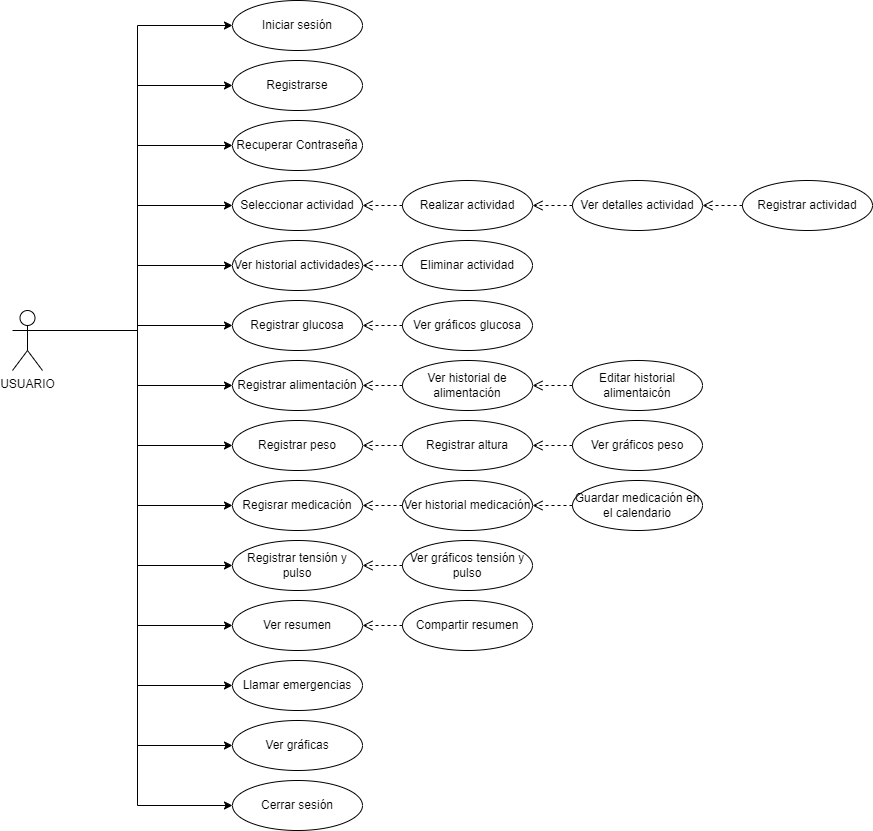

The diagram above was exported from draw.io. Its source (the exported page's mxGraphModel, read from the mxfile embedded in the PNG):
<mxGraphModel dx="3462" dy="1787" grid="1" gridSize="10" guides="1" tooltips="1" connect="1" arrows="1" fold="1" page="1" pageScale="1" pageWidth="827" pageHeight="1169" math="0" shadow="0">
  <root>
    <mxCell id="0" />
    <mxCell id="1" parent="0" />
    <mxCell id="5CXv-RjiL0KrmXFOa_hq-29" style="edgeStyle=orthogonalEdgeStyle;rounded=0;orthogonalLoop=1;jettySize=auto;html=1;exitX=1;exitY=0.3333333333333333;exitDx=0;exitDy=0;exitPerimeter=0;entryX=0;entryY=0.5;entryDx=0;entryDy=0;" edge="1" parent="1" source="5CXv-RjiL0KrmXFOa_hq-1" target="5CXv-RjiL0KrmXFOa_hq-2">
      <mxGeometry relative="1" as="geometry" />
    </mxCell>
    <mxCell id="5CXv-RjiL0KrmXFOa_hq-30" style="edgeStyle=orthogonalEdgeStyle;rounded=0;orthogonalLoop=1;jettySize=auto;html=1;exitX=1;exitY=0.3333333333333333;exitDx=0;exitDy=0;exitPerimeter=0;entryX=0;entryY=0.5;entryDx=0;entryDy=0;" edge="1" parent="1" source="5CXv-RjiL0KrmXFOa_hq-1" target="5CXv-RjiL0KrmXFOa_hq-3">
      <mxGeometry relative="1" as="geometry" />
    </mxCell>
    <mxCell id="5CXv-RjiL0KrmXFOa_hq-31" style="edgeStyle=orthogonalEdgeStyle;rounded=0;orthogonalLoop=1;jettySize=auto;html=1;exitX=1;exitY=0.3333333333333333;exitDx=0;exitDy=0;exitPerimeter=0;entryX=0;entryY=0.5;entryDx=0;entryDy=0;" edge="1" parent="1" source="5CXv-RjiL0KrmXFOa_hq-1" target="5CXv-RjiL0KrmXFOa_hq-4">
      <mxGeometry relative="1" as="geometry" />
    </mxCell>
    <mxCell id="5CXv-RjiL0KrmXFOa_hq-32" style="edgeStyle=orthogonalEdgeStyle;rounded=0;orthogonalLoop=1;jettySize=auto;html=1;exitX=1;exitY=0.3333333333333333;exitDx=0;exitDy=0;exitPerimeter=0;entryX=0;entryY=0.5;entryDx=0;entryDy=0;" edge="1" parent="1" source="5CXv-RjiL0KrmXFOa_hq-1" target="5CXv-RjiL0KrmXFOa_hq-5">
      <mxGeometry relative="1" as="geometry" />
    </mxCell>
    <mxCell id="5CXv-RjiL0KrmXFOa_hq-33" style="edgeStyle=orthogonalEdgeStyle;rounded=0;orthogonalLoop=1;jettySize=auto;html=1;exitX=1;exitY=0.3333333333333333;exitDx=0;exitDy=0;exitPerimeter=0;entryX=0;entryY=0.5;entryDx=0;entryDy=0;" edge="1" parent="1" source="5CXv-RjiL0KrmXFOa_hq-1" target="5CXv-RjiL0KrmXFOa_hq-7">
      <mxGeometry relative="1" as="geometry" />
    </mxCell>
    <mxCell id="5CXv-RjiL0KrmXFOa_hq-34" style="edgeStyle=orthogonalEdgeStyle;rounded=0;orthogonalLoop=1;jettySize=auto;html=1;exitX=1;exitY=0.3333333333333333;exitDx=0;exitDy=0;exitPerimeter=0;entryX=0;entryY=0.5;entryDx=0;entryDy=0;" edge="1" parent="1" source="5CXv-RjiL0KrmXFOa_hq-1" target="5CXv-RjiL0KrmXFOa_hq-17">
      <mxGeometry relative="1" as="geometry" />
    </mxCell>
    <mxCell id="5CXv-RjiL0KrmXFOa_hq-35" style="edgeStyle=orthogonalEdgeStyle;rounded=0;orthogonalLoop=1;jettySize=auto;html=1;exitX=1;exitY=0.3333333333333333;exitDx=0;exitDy=0;exitPerimeter=0;entryX=0;entryY=0.5;entryDx=0;entryDy=0;" edge="1" parent="1" source="5CXv-RjiL0KrmXFOa_hq-1" target="5CXv-RjiL0KrmXFOa_hq-19">
      <mxGeometry relative="1" as="geometry" />
    </mxCell>
    <mxCell id="5CXv-RjiL0KrmXFOa_hq-36" style="edgeStyle=orthogonalEdgeStyle;rounded=0;orthogonalLoop=1;jettySize=auto;html=1;exitX=1;exitY=0.3333333333333333;exitDx=0;exitDy=0;exitPerimeter=0;entryX=0;entryY=0.5;entryDx=0;entryDy=0;" edge="1" parent="1" source="5CXv-RjiL0KrmXFOa_hq-1" target="5CXv-RjiL0KrmXFOa_hq-8">
      <mxGeometry relative="1" as="geometry" />
    </mxCell>
    <mxCell id="5CXv-RjiL0KrmXFOa_hq-37" style="edgeStyle=orthogonalEdgeStyle;rounded=0;orthogonalLoop=1;jettySize=auto;html=1;exitX=1;exitY=0.3333333333333333;exitDx=0;exitDy=0;exitPerimeter=0;entryX=0;entryY=0.5;entryDx=0;entryDy=0;" edge="1" parent="1" source="5CXv-RjiL0KrmXFOa_hq-1" target="5CXv-RjiL0KrmXFOa_hq-22">
      <mxGeometry relative="1" as="geometry" />
    </mxCell>
    <mxCell id="5CXv-RjiL0KrmXFOa_hq-38" style="edgeStyle=orthogonalEdgeStyle;rounded=0;orthogonalLoop=1;jettySize=auto;html=1;exitX=1;exitY=0.3333333333333333;exitDx=0;exitDy=0;exitPerimeter=0;entryX=0;entryY=0.5;entryDx=0;entryDy=0;" edge="1" parent="1" source="5CXv-RjiL0KrmXFOa_hq-1" target="5CXv-RjiL0KrmXFOa_hq-15">
      <mxGeometry relative="1" as="geometry" />
    </mxCell>
    <mxCell id="5CXv-RjiL0KrmXFOa_hq-39" style="edgeStyle=orthogonalEdgeStyle;rounded=0;orthogonalLoop=1;jettySize=auto;html=1;exitX=1;exitY=0.3333333333333333;exitDx=0;exitDy=0;exitPerimeter=0;entryX=0;entryY=0.5;entryDx=0;entryDy=0;" edge="1" parent="1" source="5CXv-RjiL0KrmXFOa_hq-1" target="5CXv-RjiL0KrmXFOa_hq-25">
      <mxGeometry relative="1" as="geometry" />
    </mxCell>
    <mxCell id="5CXv-RjiL0KrmXFOa_hq-40" style="edgeStyle=orthogonalEdgeStyle;rounded=0;orthogonalLoop=1;jettySize=auto;html=1;exitX=1;exitY=0.3333333333333333;exitDx=0;exitDy=0;exitPerimeter=0;entryX=0;entryY=0.5;entryDx=0;entryDy=0;" edge="1" parent="1" source="5CXv-RjiL0KrmXFOa_hq-1" target="5CXv-RjiL0KrmXFOa_hq-27">
      <mxGeometry relative="1" as="geometry" />
    </mxCell>
    <mxCell id="5CXv-RjiL0KrmXFOa_hq-41" style="edgeStyle=orthogonalEdgeStyle;rounded=0;orthogonalLoop=1;jettySize=auto;html=1;exitX=1;exitY=0.3333333333333333;exitDx=0;exitDy=0;exitPerimeter=0;entryX=0;entryY=0.5;entryDx=0;entryDy=0;" edge="1" parent="1" source="5CXv-RjiL0KrmXFOa_hq-1" target="5CXv-RjiL0KrmXFOa_hq-28">
      <mxGeometry relative="1" as="geometry" />
    </mxCell>
    <mxCell id="5CXv-RjiL0KrmXFOa_hq-43" style="edgeStyle=orthogonalEdgeStyle;rounded=0;orthogonalLoop=1;jettySize=auto;html=1;exitX=1;exitY=0.3333333333333333;exitDx=0;exitDy=0;exitPerimeter=0;entryX=0;entryY=0.5;entryDx=0;entryDy=0;" edge="1" parent="1" source="5CXv-RjiL0KrmXFOa_hq-1" target="5CXv-RjiL0KrmXFOa_hq-42">
      <mxGeometry relative="1" as="geometry" />
    </mxCell>
    <mxCell id="5CXv-RjiL0KrmXFOa_hq-1" value="USUARIO" style="shape=umlActor;verticalLabelPosition=bottom;verticalAlign=top;html=1;" vertex="1" parent="1">
      <mxGeometry x="-1490" y="-310" width="30" height="60" as="geometry" />
    </mxCell>
    <mxCell id="5CXv-RjiL0KrmXFOa_hq-2" value="Iniciar sesión" style="ellipse;whiteSpace=wrap;html=1;" vertex="1" parent="1">
      <mxGeometry x="-1270" y="-620" width="130" height="50" as="geometry" />
    </mxCell>
    <mxCell id="5CXv-RjiL0KrmXFOa_hq-3" value="&lt;div&gt;Registrarse&lt;/div&gt;" style="ellipse;whiteSpace=wrap;html=1;" vertex="1" parent="1">
      <mxGeometry x="-1270" y="-560" width="130" height="50" as="geometry" />
    </mxCell>
    <mxCell id="5CXv-RjiL0KrmXFOa_hq-4" value="&lt;div&gt;Recuperar Contraseña&lt;/div&gt;" style="ellipse;whiteSpace=wrap;html=1;" vertex="1" parent="1">
      <mxGeometry x="-1270" y="-500" width="130" height="50" as="geometry" />
    </mxCell>
    <mxCell id="5CXv-RjiL0KrmXFOa_hq-5" value="&lt;div&gt;Seleccionar actividad&lt;/div&gt;" style="ellipse;whiteSpace=wrap;html=1;" vertex="1" parent="1">
      <mxGeometry x="-1270" y="-440" width="130" height="50" as="geometry" />
    </mxCell>
    <mxCell id="5CXv-RjiL0KrmXFOa_hq-6" value="&lt;div&gt;Ver detalles actividad&lt;/div&gt;" style="ellipse;whiteSpace=wrap;html=1;" vertex="1" parent="1">
      <mxGeometry x="-930" y="-440" width="130" height="50" as="geometry" />
    </mxCell>
    <mxCell id="5CXv-RjiL0KrmXFOa_hq-7" value="&lt;div&gt;Ver historial actividades&lt;/div&gt;" style="ellipse;whiteSpace=wrap;html=1;" vertex="1" parent="1">
      <mxGeometry x="-1270" y="-380" width="130" height="50" as="geometry" />
    </mxCell>
    <mxCell id="5CXv-RjiL0KrmXFOa_hq-8" value="&lt;div&gt;Registrar peso&lt;/div&gt;" style="ellipse;whiteSpace=wrap;html=1;" vertex="1" parent="1">
      <mxGeometry x="-1270" y="-200" width="130" height="50" as="geometry" />
    </mxCell>
    <mxCell id="5CXv-RjiL0KrmXFOa_hq-9" value="&lt;div&gt;Registrar actividad&lt;/div&gt;" style="ellipse;whiteSpace=wrap;html=1;" vertex="1" parent="1">
      <mxGeometry x="-760" y="-440" width="130" height="50" as="geometry" />
    </mxCell>
    <mxCell id="5CXv-RjiL0KrmXFOa_hq-10" value="&lt;div&gt;Realizar actividad&lt;/div&gt;" style="ellipse;whiteSpace=wrap;html=1;" vertex="1" parent="1">
      <mxGeometry x="-1100" y="-440" width="130" height="50" as="geometry" />
    </mxCell>
    <mxCell id="5CXv-RjiL0KrmXFOa_hq-11" style="edgeStyle=orthogonalEdgeStyle;rounded=0;orthogonalLoop=1;jettySize=auto;html=1;exitX=0.5;exitY=1;exitDx=0;exitDy=0;" edge="1" parent="1" source="5CXv-RjiL0KrmXFOa_hq-10" target="5CXv-RjiL0KrmXFOa_hq-10">
      <mxGeometry relative="1" as="geometry" />
    </mxCell>
    <mxCell id="5CXv-RjiL0KrmXFOa_hq-12" value="&lt;div&gt;Eliminar actividad&lt;/div&gt;" style="ellipse;whiteSpace=wrap;html=1;" vertex="1" parent="1">
      <mxGeometry x="-1100" y="-380" width="130" height="50" as="geometry" />
    </mxCell>
    <mxCell id="5CXv-RjiL0KrmXFOa_hq-13" value="&lt;div&gt;Ver gráficos peso&lt;/div&gt;" style="ellipse;whiteSpace=wrap;html=1;" vertex="1" parent="1">
      <mxGeometry x="-930" y="-200" width="130" height="50" as="geometry" />
    </mxCell>
    <mxCell id="5CXv-RjiL0KrmXFOa_hq-14" value="&lt;div&gt;Registrar altura&lt;/div&gt;" style="ellipse;whiteSpace=wrap;html=1;" vertex="1" parent="1">
      <mxGeometry x="-1100" y="-200" width="130" height="50" as="geometry" />
    </mxCell>
    <mxCell id="5CXv-RjiL0KrmXFOa_hq-15" value="&lt;div&gt;Registrar tensión y pulso&lt;/div&gt;" style="ellipse;whiteSpace=wrap;html=1;" vertex="1" parent="1">
      <mxGeometry x="-1270" y="-80" width="130" height="50" as="geometry" />
    </mxCell>
    <mxCell id="5CXv-RjiL0KrmXFOa_hq-16" value="&lt;div&gt;Ver gráficos tensión y pulso&lt;/div&gt;" style="ellipse;whiteSpace=wrap;html=1;" vertex="1" parent="1">
      <mxGeometry x="-1100" y="-80" width="130" height="50" as="geometry" />
    </mxCell>
    <mxCell id="5CXv-RjiL0KrmXFOa_hq-17" value="&lt;div&gt;Registrar glucosa&lt;/div&gt;" style="ellipse;whiteSpace=wrap;html=1;" vertex="1" parent="1">
      <mxGeometry x="-1270" y="-320" width="130" height="50" as="geometry" />
    </mxCell>
    <mxCell id="5CXv-RjiL0KrmXFOa_hq-18" value="&lt;div&gt;Ver gráficos glucosa&lt;/div&gt;" style="ellipse;whiteSpace=wrap;html=1;" vertex="1" parent="1">
      <mxGeometry x="-1100" y="-320" width="130" height="50" as="geometry" />
    </mxCell>
    <mxCell id="5CXv-RjiL0KrmXFOa_hq-19" value="&lt;div&gt;Registrar alimentación&lt;/div&gt;" style="ellipse;whiteSpace=wrap;html=1;" vertex="1" parent="1">
      <mxGeometry x="-1270" y="-260" width="130" height="50" as="geometry" />
    </mxCell>
    <mxCell id="5CXv-RjiL0KrmXFOa_hq-20" value="&lt;div&gt;Ver historial de alimentación&lt;/div&gt;" style="ellipse;whiteSpace=wrap;html=1;" vertex="1" parent="1">
      <mxGeometry x="-1100" y="-260" width="130" height="50" as="geometry" />
    </mxCell>
    <mxCell id="5CXv-RjiL0KrmXFOa_hq-21" value="&lt;div&gt;Editar historial alimentaicón&lt;/div&gt;" style="ellipse;whiteSpace=wrap;html=1;" vertex="1" parent="1">
      <mxGeometry x="-930" y="-260" width="130" height="50" as="geometry" />
    </mxCell>
    <mxCell id="5CXv-RjiL0KrmXFOa_hq-22" value="&lt;div&gt;Regisrar medicación&lt;/div&gt;" style="ellipse;whiteSpace=wrap;html=1;" vertex="1" parent="1">
      <mxGeometry x="-1270" y="-140" width="130" height="50" as="geometry" />
    </mxCell>
    <mxCell id="5CXv-RjiL0KrmXFOa_hq-23" value="&lt;div&gt;Ver historial medicación&lt;/div&gt;" style="ellipse;whiteSpace=wrap;html=1;" vertex="1" parent="1">
      <mxGeometry x="-1100" y="-140" width="130" height="50" as="geometry" />
    </mxCell>
    <mxCell id="5CXv-RjiL0KrmXFOa_hq-24" value="&lt;div&gt;Guardar medicación en el calendario&lt;/div&gt;" style="ellipse;whiteSpace=wrap;html=1;" vertex="1" parent="1">
      <mxGeometry x="-930" y="-140" width="130" height="50" as="geometry" />
    </mxCell>
    <mxCell id="5CXv-RjiL0KrmXFOa_hq-25" value="&lt;div&gt;Ver resumen&lt;/div&gt;" style="ellipse;whiteSpace=wrap;html=1;" vertex="1" parent="1">
      <mxGeometry x="-1270" y="-20" width="130" height="50" as="geometry" />
    </mxCell>
    <mxCell id="5CXv-RjiL0KrmXFOa_hq-26" value="&lt;div&gt;Compartir resumen&lt;/div&gt;" style="ellipse;whiteSpace=wrap;html=1;" vertex="1" parent="1">
      <mxGeometry x="-1100" y="-20" width="130" height="50" as="geometry" />
    </mxCell>
    <mxCell id="5CXv-RjiL0KrmXFOa_hq-27" value="&lt;div&gt;Llamar emergencias&lt;/div&gt;" style="ellipse;whiteSpace=wrap;html=1;" vertex="1" parent="1">
      <mxGeometry x="-1270" y="40" width="130" height="50" as="geometry" />
    </mxCell>
    <mxCell id="5CXv-RjiL0KrmXFOa_hq-28" value="&lt;div&gt;Ver gráficas&lt;/div&gt;" style="ellipse;whiteSpace=wrap;html=1;" vertex="1" parent="1">
      <mxGeometry x="-1270" y="100" width="130" height="50" as="geometry" />
    </mxCell>
    <mxCell id="5CXv-RjiL0KrmXFOa_hq-42" value="Cerrar sesión" style="ellipse;whiteSpace=wrap;html=1;" vertex="1" parent="1">
      <mxGeometry x="-1270" y="160" width="130" height="50" as="geometry" />
    </mxCell>
    <mxCell id="5CXv-RjiL0KrmXFOa_hq-45" value="" style="html=1;verticalAlign=bottom;endArrow=open;dashed=1;endSize=8;curved=0;rounded=0;exitX=0;exitY=0.5;exitDx=0;exitDy=0;entryX=1;entryY=0.5;entryDx=0;entryDy=0;" edge="1" parent="1" source="5CXv-RjiL0KrmXFOa_hq-10" target="5CXv-RjiL0KrmXFOa_hq-5">
      <mxGeometry relative="1" as="geometry">
        <mxPoint x="-1430" y="-110" as="sourcePoint" />
        <mxPoint x="-1510" y="-110" as="targetPoint" />
      </mxGeometry>
    </mxCell>
    <mxCell id="5CXv-RjiL0KrmXFOa_hq-46" value="" style="html=1;verticalAlign=bottom;endArrow=open;dashed=1;endSize=8;curved=0;rounded=0;exitX=0;exitY=0.5;exitDx=0;exitDy=0;entryX=1;entryY=0.5;entryDx=0;entryDy=0;" edge="1" parent="1" source="5CXv-RjiL0KrmXFOa_hq-6" target="5CXv-RjiL0KrmXFOa_hq-10">
      <mxGeometry relative="1" as="geometry">
        <mxPoint x="-1420" y="-100" as="sourcePoint" />
        <mxPoint x="-1500" y="-100" as="targetPoint" />
      </mxGeometry>
    </mxCell>
    <mxCell id="5CXv-RjiL0KrmXFOa_hq-47" value="" style="html=1;verticalAlign=bottom;endArrow=open;dashed=1;endSize=8;curved=0;rounded=0;exitX=0;exitY=0.5;exitDx=0;exitDy=0;entryX=1;entryY=0.5;entryDx=0;entryDy=0;" edge="1" parent="1" source="5CXv-RjiL0KrmXFOa_hq-9" target="5CXv-RjiL0KrmXFOa_hq-6">
      <mxGeometry relative="1" as="geometry">
        <mxPoint x="-1410" y="-90" as="sourcePoint" />
        <mxPoint x="-1490" y="-90" as="targetPoint" />
      </mxGeometry>
    </mxCell>
    <mxCell id="5CXv-RjiL0KrmXFOa_hq-48" value="" style="html=1;verticalAlign=bottom;endArrow=open;dashed=1;endSize=8;curved=0;rounded=0;exitX=0;exitY=0.5;exitDx=0;exitDy=0;entryX=1;entryY=0.5;entryDx=0;entryDy=0;" edge="1" parent="1" source="5CXv-RjiL0KrmXFOa_hq-20" target="5CXv-RjiL0KrmXFOa_hq-19">
      <mxGeometry relative="1" as="geometry">
        <mxPoint x="-1400" y="-80" as="sourcePoint" />
        <mxPoint x="-1480" y="-80" as="targetPoint" />
      </mxGeometry>
    </mxCell>
    <mxCell id="5CXv-RjiL0KrmXFOa_hq-49" value="" style="html=1;verticalAlign=bottom;endArrow=open;dashed=1;endSize=8;curved=0;rounded=0;exitX=0;exitY=0.5;exitDx=0;exitDy=0;" edge="1" parent="1" source="5CXv-RjiL0KrmXFOa_hq-12" target="5CXv-RjiL0KrmXFOa_hq-7">
      <mxGeometry relative="1" as="geometry">
        <mxPoint x="-1390" y="-70" as="sourcePoint" />
        <mxPoint x="-1470" y="-70" as="targetPoint" />
      </mxGeometry>
    </mxCell>
    <mxCell id="5CXv-RjiL0KrmXFOa_hq-50" value="" style="html=1;verticalAlign=bottom;endArrow=open;dashed=1;endSize=8;curved=0;rounded=0;exitX=0;exitY=0.5;exitDx=0;exitDy=0;" edge="1" parent="1" source="5CXv-RjiL0KrmXFOa_hq-18" target="5CXv-RjiL0KrmXFOa_hq-17">
      <mxGeometry relative="1" as="geometry">
        <mxPoint x="-1380" y="-60" as="sourcePoint" />
        <mxPoint x="-1460" y="-60" as="targetPoint" />
      </mxGeometry>
    </mxCell>
    <mxCell id="5CXv-RjiL0KrmXFOa_hq-51" value="" style="html=1;verticalAlign=bottom;endArrow=open;dashed=1;endSize=8;curved=0;rounded=0;exitX=0;exitY=0.5;exitDx=0;exitDy=0;entryX=1;entryY=0.5;entryDx=0;entryDy=0;" edge="1" parent="1" source="5CXv-RjiL0KrmXFOa_hq-14" target="5CXv-RjiL0KrmXFOa_hq-8">
      <mxGeometry relative="1" as="geometry">
        <mxPoint x="-1370" y="-50" as="sourcePoint" />
        <mxPoint x="-1450" y="-50" as="targetPoint" />
      </mxGeometry>
    </mxCell>
    <mxCell id="5CXv-RjiL0KrmXFOa_hq-52" value="" style="html=1;verticalAlign=bottom;endArrow=open;dashed=1;endSize=8;curved=0;rounded=0;exitX=0;exitY=0.5;exitDx=0;exitDy=0;entryX=1;entryY=0.5;entryDx=0;entryDy=0;" edge="1" parent="1" source="5CXv-RjiL0KrmXFOa_hq-23" target="5CXv-RjiL0KrmXFOa_hq-22">
      <mxGeometry relative="1" as="geometry">
        <mxPoint x="-1360" y="-40" as="sourcePoint" />
        <mxPoint x="-1440" y="-40" as="targetPoint" />
      </mxGeometry>
    </mxCell>
    <mxCell id="5CXv-RjiL0KrmXFOa_hq-53" value="" style="html=1;verticalAlign=bottom;endArrow=open;dashed=1;endSize=8;curved=0;rounded=0;exitX=0;exitY=0.5;exitDx=0;exitDy=0;entryX=1;entryY=0.5;entryDx=0;entryDy=0;" edge="1" parent="1" source="5CXv-RjiL0KrmXFOa_hq-16" target="5CXv-RjiL0KrmXFOa_hq-15">
      <mxGeometry relative="1" as="geometry">
        <mxPoint x="-1350" y="-30" as="sourcePoint" />
        <mxPoint x="-1130" y="-30" as="targetPoint" />
      </mxGeometry>
    </mxCell>
    <mxCell id="5CXv-RjiL0KrmXFOa_hq-54" value="" style="html=1;verticalAlign=bottom;endArrow=open;dashed=1;endSize=8;curved=0;rounded=0;exitX=0;exitY=0.5;exitDx=0;exitDy=0;entryX=1;entryY=0.5;entryDx=0;entryDy=0;" edge="1" parent="1" source="5CXv-RjiL0KrmXFOa_hq-26" target="5CXv-RjiL0KrmXFOa_hq-25">
      <mxGeometry relative="1" as="geometry">
        <mxPoint x="-1340" y="-20" as="sourcePoint" />
        <mxPoint x="-1420" y="-20" as="targetPoint" />
      </mxGeometry>
    </mxCell>
    <mxCell id="5CXv-RjiL0KrmXFOa_hq-55" value="" style="html=1;verticalAlign=bottom;endArrow=open;dashed=1;endSize=8;curved=0;rounded=0;exitX=0;exitY=0.5;exitDx=0;exitDy=0;entryX=1;entryY=0.5;entryDx=0;entryDy=0;" edge="1" parent="1" source="5CXv-RjiL0KrmXFOa_hq-21" target="5CXv-RjiL0KrmXFOa_hq-20">
      <mxGeometry relative="1" as="geometry">
        <mxPoint x="-1330" y="-10" as="sourcePoint" />
        <mxPoint x="-1410" y="-10" as="targetPoint" />
      </mxGeometry>
    </mxCell>
    <mxCell id="5CXv-RjiL0KrmXFOa_hq-56" value="" style="html=1;verticalAlign=bottom;endArrow=open;dashed=1;endSize=8;curved=0;rounded=0;exitX=0;exitY=0.5;exitDx=0;exitDy=0;entryX=1;entryY=0.5;entryDx=0;entryDy=0;" edge="1" parent="1" source="5CXv-RjiL0KrmXFOa_hq-13" target="5CXv-RjiL0KrmXFOa_hq-14">
      <mxGeometry relative="1" as="geometry">
        <mxPoint x="-1320" as="sourcePoint" />
        <mxPoint x="-1400" as="targetPoint" />
      </mxGeometry>
    </mxCell>
    <mxCell id="5CXv-RjiL0KrmXFOa_hq-57" value="" style="html=1;verticalAlign=bottom;endArrow=open;dashed=1;endSize=8;curved=0;rounded=0;exitX=0;exitY=0.5;exitDx=0;exitDy=0;entryX=1;entryY=0.5;entryDx=0;entryDy=0;" edge="1" parent="1" source="5CXv-RjiL0KrmXFOa_hq-24" target="5CXv-RjiL0KrmXFOa_hq-23">
      <mxGeometry relative="1" as="geometry">
        <mxPoint x="-1310" y="10" as="sourcePoint" />
        <mxPoint x="-1390" y="10" as="targetPoint" />
      </mxGeometry>
    </mxCell>
  </root>
</mxGraphModel>